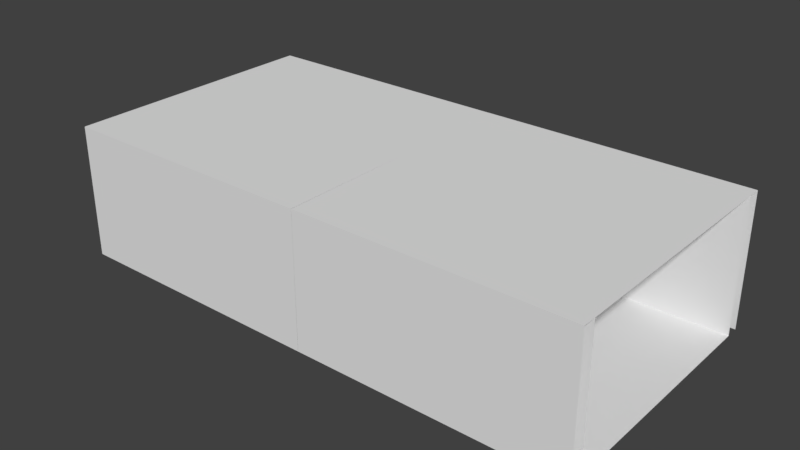# Source: Door.blend  (saved by Blender 2.79.0; exported with 4.5.12 LTS)
import bpy
from mathutils import Matrix  # noqa: F401  (used for matrix-valued properties, if any)

bpy.ops.wm.read_factory_settings(use_empty=True)
scene = bpy.context.scene
scene.name = 'Scene'

# ---- collections
col_collection_1 = bpy.data.collections.new('Collection 1'); scene.collection.children.link(col_collection_1)

# ---- world
world_world = bpy.data.worlds.new('World'); scene.world = world_world
world_world.color = (0.05088, 0.05088, 0.05088)
world_world.use_sun_shadow = False
world_world.sun_shadow_jitter_overblur = 0.0
world_world.cycles.sampling_method = 'MANUAL'

# ---- meshes
me_cube_001 = bpy.data.meshes.new('Cube.001')
me_cube_001.from_pydata([(-1.0, 3.636e-06, -1.0), (-1.0, 1.0, -1.0), (1.0, -1.085e-05, -1.0), (1.0, 1.0, -1.0), (-1.0, 1.085e-05, 1.0), (-1.0, 1.0, 1.0), (1.0, -3.576e-06, 1.0), (1.0, 1.0, 1.0), (1.0, 1.0, -0.9), (1.0, 1.0, 0.9), (-1.0, 1.0, 0.9), (-1.0, 1.0, -0.9), (1.0, -3.934e-06, 0.9), (1.0, -1.049e-05, -0.9), (-0.95, 1.0, 0.9), (-0.95, 1.0, -0.9), (-0.95, 3.994e-06, -0.9), (-0.95, 1.049e-05, 0.9), (-0.95, 3.636e-06, -1.0), (-0.95, 1.0, -1.0), (-0.95, 1.085e-05, 1.0), (-0.95, 1.0, 1.0), (1.0, -6.119e-06, 0.3), (1.0, -8.305e-06, -0.3), (-0.95, 6.159e-06, -0.3), (-0.95, 8.325e-06, 0.3), (-0.95, 1.0, 0.3), (-0.95, 1.0, -0.3), (-1.0, 1.0, 0.3), (-1.0, 1.0, -0.3), (1.0, 0.8, -0.9), (1.0, 0.8, 0.9), (-0.95, 0.8, 0.9), (-0.95, 0.8, -0.9), (-0.95, 0.8, -0.3), (-0.95, 0.8, 0.3), (-1.0, 6.159e-06, -0.3), (-1.0, 8.325e-06, 0.3), (-1.0, 0.8, -0.3), (-1.0, 0.8, 0.3), (1.0, 1.0, 0.3), (1.0, 1.0, -0.3)], [], [(19, 3, 2, 18), (32, 31, 12, 17), (21, 5, 4, 20), (15, 19, 1, 11), (14, 21, 7, 9), (10, 5, 21, 14), (8, 3, 19, 15), (7, 21, 20, 6), (30, 33, 16, 13), (22, 25, 17, 12), (1, 19, 18, 0), (35, 32, 17, 25), (28, 10, 14, 26), (11, 29, 27, 15), (29, 28, 26, 27), (33, 34, 24, 16), (13, 16, 24, 23), (23, 24, 25, 22), (27, 26, 35, 34), (15, 27, 34, 33), (26, 14, 32, 35), (8, 15, 33, 30), (14, 9, 31, 32), (24, 34, 38, 36), (35, 25, 37, 39), (34, 35, 39, 38), (25, 24, 36, 37), (14, 26, 40, 9), (40, 26, 27, 41), (27, 15, 8, 41)])
_uv = me_cube_001.uv_layers.new(name='UVMap')
_uv.uv.foreach_set('vector', [0.2378, 0.8577, 0.2378, 0.4614, 0.4251, 0.4614, 0.4251, 0.8577, 0.4963, 0.8577, 0.4963, 0.4614, 0.6461, 0.4614, 0.6461, 0.8577, 0.01685, 0.4715, 0.01685, 0.4614, 0.2041, 0.4614, 0.2041, 0.4715, 0.02622, 0.4045, 0.02622, 0.4248, 0.01685, 0.4248, 0.01685, 0.4045, 0.02622, 0.03862, 0.02622, 0.01829, 0.3914, 0.01829, 0.3914, 0.03862, 0.01685, 0.03862, 0.01685, 0.01829, 0.02622, 0.01829, 0.02622, 0.03862, 0.3914, 0.4045, 0.3914, 0.4248, 0.02622, 0.4248, 0.02622, 0.4045, 0.01685, 0.8679, 0.01685, 0.4715, 0.2041, 0.4715, 0.2041, 0.8679, 0.8296, 0.4614, 0.8296, 0.8577, 0.6798, 0.8577, 0.6798, 0.4614, 0.5375, 0.01829, 0.5375, 0.4146, 0.4251, 0.4146, 0.4251, 0.01829, 0.2378, 0.8679, 0.2378, 0.8577, 0.4251, 0.8577, 0.4251, 0.8679, 0.9457, 0.2622, 0.9457, 0.3841, 0.7959, 0.3841, 0.7959, 0.2622, 0.01685, 0.1606, 0.01685, 0.03862, 0.02622, 0.03862, 0.02622, 0.1606, 0.01685, 0.4045, 0.01685, 0.2825, 0.02622, 0.2825, 0.02622, 0.4045, 0.01685, 0.2825, 0.01685, 0.1606, 0.02622, 0.1606, 0.02622, 0.2825, 0.9457, 0.01829, 0.9457, 0.1402, 0.7959, 0.1402, 0.7959, 0.01829, 0.7622, 0.01829, 0.7622, 0.4146, 0.6498, 0.4146, 0.6498, 0.01829, 0.6498, 0.01829, 0.6498, 0.4146, 0.5375, 0.4146, 0.5375, 0.01829, 0.9831, 0.1402, 0.9831, 0.2622, 0.9457, 0.2622, 0.9457, 0.1402, 0.9831, 0.01829, 0.9831, 0.1402, 0.9457, 0.1402, 0.9457, 0.01829, 0.9831, 0.2622, 0.9831, 0.3841, 0.9457, 0.3841, 0.9457, 0.2622, 0.867, 0.4614, 0.867, 0.8577, 0.8296, 0.8577, 0.8296, 0.4614, 0.4588, 0.8577, 0.4588, 0.4614, 0.4963, 0.4614, 0.4963, 0.8577, 0.9007, 0.624, 0.9007, 0.4614, 0.9101, 0.4614, 0.9101, 0.624, 0.9007, 0.8232, 0.9007, 0.6606, 0.9101, 0.6606, 0.9101, 0.8232, 0.9007, 0.9817, 0.9007, 0.8598, 0.9101, 0.8598, 0.9101, 0.9817, 0.5375, 0.4146, 0.6498, 0.4146, 0.6498, 0.4248, 0.5375, 0.4248, 0.0, 0.0, 0.0, 0.0, 0.0, 0.0, 0.0, 0.0, 0.0, 0.0, 0.0, 0.0, 0.0, 0.0, 0.0, 0.0, 0.0, 0.0, 0.0, 0.0, 0.0, 0.0, 0.0, 0.0])
me_cube_001.use_remesh_preserve_volume = False
me_cube_001.use_remesh_preserve_attributes = False
me_cube_001.use_mirror_vertex_groups = False
me_cube_001.update()
me_door = bpy.data.meshes.new('Door')
me_door.from_pydata([(0.1, -2.728e-12, 7.451e-07), (0.1, 0.8, 9.022e-06), (1.49e-08, 0.0, 1.473e-08), (1.49e-08, 0.8, 8.351e-06), (0.1, 6.236e-06, -0.6), (0.1, 0.8, -0.6), (4.396e-06, 6.236e-06, -0.6), (4.396e-06, 0.8, -0.6)], [], [(4, 5, 1, 0), (0, 1, 3, 2), (5, 4, 6, 7), (3, 1, 5, 7), (0, 2, 6, 4), (2, 3, 7, 6)])
me_door.use_remesh_preserve_volume = False
me_door.use_remesh_preserve_attributes = False
me_door.use_mirror_vertex_groups = False
me_door.update()
me_cube = bpy.data.meshes.new('Cube')
me_cube.from_pydata([(-1.0, 3.636e-06, -1.0), (-1.0, 1.0, -1.0), (1.0, -1.085e-05, -1.0), (1.0, 1.0, -1.0), (-1.0, 1.085e-05, 1.0), (-1.0, 1.0, 1.0), (1.0, -3.576e-06, 1.0), (1.0, 1.0, 1.0), (1.0, 1.0, -0.9), (1.0, 1.0, 0.9), (-1.0, 1.0, 0.9), (-1.0, 1.0, -0.9), (1.0, -3.934e-06, 0.9), (1.0, -1.049e-05, -0.9), (-0.95, 1.0, 0.9), (-0.95, 1.0, -0.9), (-0.95, 3.994e-06, -0.9), (-0.95, 1.049e-05, 0.9), (-0.95, 3.636e-06, -1.0), (-0.95, 1.0, -1.0), (-0.95, 1.085e-05, 1.0), (-0.95, 1.0, 1.0), (1.0, -6.119e-06, 0.3), (1.0, -8.305e-06, -0.3), (-0.95, 6.159e-06, -0.3), (-0.95, 8.325e-06, 0.3), (-0.95, 1.0, 0.3), (-0.95, 1.0, -0.3), (-1.0, 1.0, 0.3), (-1.0, 1.0, -0.3), (1.0, 0.8, -0.9), (1.0, 0.8, 0.9), (-0.95, 0.8, 0.9), (-0.95, 0.8, -0.9), (-0.95, 0.8, -0.3), (-0.95, 0.8, 0.3), (-1.0, 6.159e-06, -0.3), (-1.0, 8.325e-06, 0.3), (-1.0, 0.8, -0.3), (-1.0, 0.8, 0.3), (1.0, 1.0, 0.3), (1.0, 1.0, -0.3)], [], [(19, 3, 2, 18), (32, 31, 12, 17), (21, 5, 4, 20), (15, 19, 1, 11), (14, 21, 7, 9), (10, 5, 21, 14), (8, 3, 19, 15), (7, 21, 20, 6), (30, 33, 16, 13), (22, 25, 17, 12), (1, 19, 18, 0), (35, 32, 17, 25), (28, 10, 14, 26), (11, 29, 27, 15), (29, 28, 26, 27), (33, 34, 24, 16), (13, 16, 24, 23), (23, 24, 25, 22), (27, 26, 35, 34), (15, 27, 34, 33), (26, 14, 32, 35), (8, 15, 33, 30), (14, 9, 31, 32), (24, 34, 38, 36), (35, 25, 37, 39), (34, 35, 39, 38), (25, 24, 36, 37), (14, 26, 40, 9), (40, 26, 27, 41), (27, 15, 8, 41)])
_uv = me_cube.uv_layers.new(name='UVMap')
_uv.uv.foreach_set('vector', [0.2378, 0.8577, 0.2378, 0.4614, 0.4251, 0.4614, 0.4251, 0.8577, 0.4963, 0.8577, 0.4963, 0.4614, 0.6461, 0.4614, 0.6461, 0.8577, 0.01685, 0.4715, 0.01685, 0.4614, 0.2041, 0.4614, 0.2041, 0.4715, 0.02622, 0.4045, 0.02622, 0.4248, 0.01685, 0.4248, 0.01685, 0.4045, 0.02622, 0.03862, 0.02622, 0.01829, 0.3914, 0.01829, 0.3914, 0.03862, 0.01685, 0.03862, 0.01685, 0.01829, 0.02622, 0.01829, 0.02622, 0.03862, 0.3914, 0.4045, 0.3914, 0.4248, 0.02622, 0.4248, 0.02622, 0.4045, 0.01685, 0.8679, 0.01685, 0.4715, 0.2041, 0.4715, 0.2041, 0.8679, 0.8296, 0.4614, 0.8296, 0.8577, 0.6798, 0.8577, 0.6798, 0.4614, 0.5375, 0.01829, 0.5375, 0.4146, 0.4251, 0.4146, 0.4251, 0.01829, 0.2378, 0.8679, 0.2378, 0.8577, 0.4251, 0.8577, 0.4251, 0.8679, 0.9457, 0.2622, 0.9457, 0.3841, 0.7959, 0.3841, 0.7959, 0.2622, 0.01685, 0.1606, 0.01685, 0.03862, 0.02622, 0.03862, 0.02622, 0.1606, 0.01685, 0.4045, 0.01685, 0.2825, 0.02622, 0.2825, 0.02622, 0.4045, 0.01685, 0.2825, 0.01685, 0.1606, 0.02622, 0.1606, 0.02622, 0.2825, 0.9457, 0.01829, 0.9457, 0.1402, 0.7959, 0.1402, 0.7959, 0.01829, 0.7622, 0.01829, 0.7622, 0.4146, 0.6498, 0.4146, 0.6498, 0.01829, 0.6498, 0.01829, 0.6498, 0.4146, 0.5375, 0.4146, 0.5375, 0.01829, 0.9831, 0.1402, 0.9831, 0.2622, 0.9457, 0.2622, 0.9457, 0.1402, 0.9831, 0.01829, 0.9831, 0.1402, 0.9457, 0.1402, 0.9457, 0.01829, 0.9831, 0.2622, 0.9831, 0.3841, 0.9457, 0.3841, 0.9457, 0.2622, 0.867, 0.4614, 0.867, 0.8577, 0.8296, 0.8577, 0.8296, 0.4614, 0.4588, 0.8577, 0.4588, 0.4614, 0.4963, 0.4614, 0.4963, 0.8577, 0.9007, 0.624, 0.9007, 0.4614, 0.9101, 0.4614, 0.9101, 0.624, 0.9007, 0.8232, 0.9007, 0.6606, 0.9101, 0.6606, 0.9101, 0.8232, 0.9007, 0.9817, 0.9007, 0.8598, 0.9101, 0.8598, 0.9101, 0.9817, 0.5375, 0.4146, 0.6498, 0.4146, 0.6498, 0.4248, 0.5375, 0.4248, 0.0, 0.0, 0.0, 0.0, 0.0, 0.0, 0.0, 0.0, 0.0, 0.0, 0.0, 0.0, 0.0, 0.0, 0.0, 0.0, 0.0, 0.0, 0.0, 0.0, 0.0, 0.0, 0.0, 0.0])
me_cube.use_remesh_preserve_volume = False
me_cube.use_remesh_preserve_attributes = False
me_cube.use_mirror_vertex_groups = False
me_cube.update()

# ---- objects
ob_widedoor_001 = bpy.data.objects.new('WideDoor.001', me_cube_001)
ob_doortilecenter = bpy.data.objects.new('DoorTileCenter', None)
ob_door = bpy.data.objects.new('Door', me_door)
ob_widedoor = bpy.data.objects.new('WideDoor', me_cube)

# ---- transforms, parenting, visibility, modifiers, constraints
ob_widedoor_001.location = (2.0, 0.0, 0.0)
ob_widedoor_001.rotation_euler = (1.571, 0.0, 7.391e-06)
ob_widedoor_001.lineart.crease_threshold = 0.0
ob_doortilecenter.location = (0.0, 0.0, 0.0)
ob_doortilecenter.rotation_euler = (1.571, -0.0, -3.142)
ob_doortilecenter.empty_image_offset = (0.0, 0.0)
ob_doortilecenter.lineart.crease_threshold = 0.0
ob_door.parent = ob_doortilecenter
ob_door.matrix_parent_inverse = Matrix(((-1.0, -7.304e-06, 0.0, 0.0), (-2.644e-11, 3.62e-06, 1.0, 0.0), (-7.304e-06, 1.0, -3.62e-06, 0.0), (0.0, 0.0, 0.0, 1.0)))
ob_door.location = (0.95, -0.3, 7.243e-06)
ob_door.rotation_euler = (1.571, -0.0, 0.0)
ob_door.lineart.crease_threshold = 0.0
ob_widedoor.location = (0.0, 0.0, 0.0)
ob_widedoor.rotation_euler = (1.571, -0.0, -3.142)
ob_widedoor.lineart.crease_threshold = 0.0

# ---- collection membership
col_collection_1.objects.link(ob_widedoor_001)
col_collection_1.objects.link(ob_doortilecenter)
col_collection_1.objects.link(ob_door)
col_collection_1.objects.link(ob_widedoor)

# ---- scene / render settings (as saved in the file)
scene.frame_start = 1; scene.frame_end = 250; scene.frame_set(1)
scene.render.engine = 'BLENDER_EEVEE_NEXT'
scene.render.resolution_percentage = 50
scene.render.dither_intensity = 0.0
scene.cycles.use_denoising = False
scene.cycles.samples = 128
scene.cycles.sampling_pattern = 'TABULATED_SOBOL'
scene.cycles.use_adaptive_sampling = False
scene.cycles.use_light_tree = False
scene.cycles.blur_glossy = 0.0
scene.cycles.sample_clamp_indirect = 0.0
scene.view_settings.view_transform = 'Standard'
bpy.context.view_layer.update()

# ---- added for rendering (the .blend has no active camera and no usable light): camera, sun
cam_auto = bpy.data.cameras.new('AutoCamera')
cam_auto.lens = 50.0
cam_auto.sensor_width = 36.0
cam_auto.clip_end = 1000.0
ob_auto_camera = bpy.data.objects.new('AutoCamera', cam_auto)
scene.collection.objects.link(ob_auto_camera)
ob_auto_camera.location = (5.23999, -5.08798, 3.89199)
ob_auto_camera.rotation_euler = (1.09748, -7.21219e-08, 0.694738)
scene.camera = ob_auto_camera
light_auto_sun = bpy.data.lights.new('AutoSun', 'SUN')
light_auto_sun.energy = 3.0
light_auto_sun.angle = 0.0523599
ob_auto_sun = bpy.data.objects.new('AutoSun', light_auto_sun)
scene.collection.objects.link(ob_auto_sun)
ob_auto_sun.rotation_euler = (0.872665, 0.174533, 0.523599)
bpy.context.view_layer.update()
